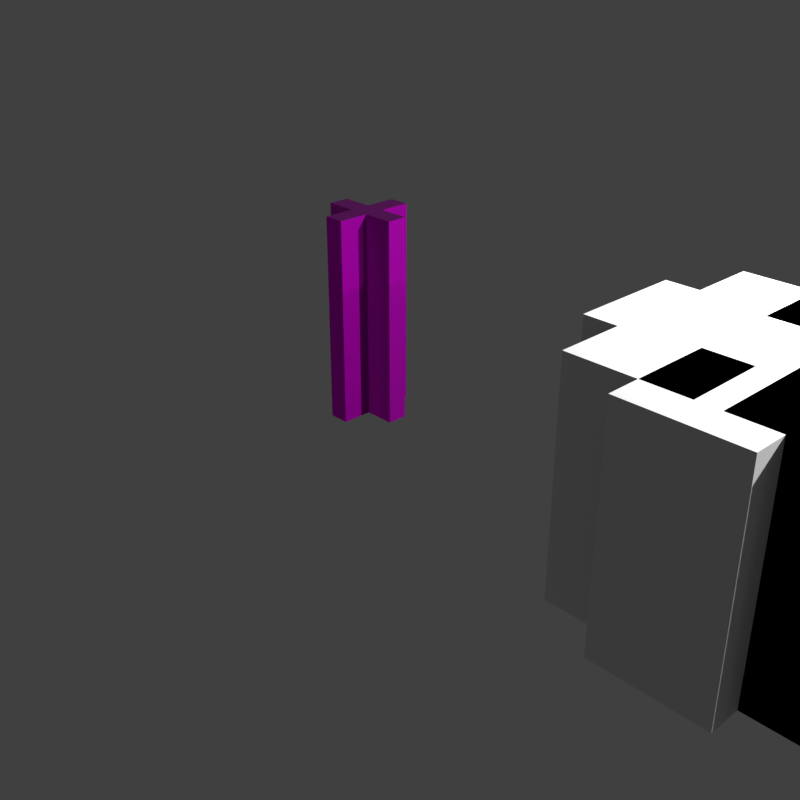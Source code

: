 # Source: FI-035_SupportBeam.blend  (saved by Blender 4.2.66; exported with 4.5.12 LTS)
import bpy
from mathutils import Matrix  # noqa: F401  (used for matrix-valued properties, if any)

bpy.ops.wm.read_factory_settings(use_empty=True)
scene = bpy.context.scene
scene.name = 'Scene'

# ---- collections
col_collection = bpy.data.collections.new('Collection'); scene.collection.children.link(col_collection)
col_export = bpy.data.collections.new('Export'); scene.collection.children.link(col_export)

# ---- images (referenced by path relative to the original .blend; pixels are not part of the script)
import os
ASSET_DIR = os.environ.get("B2B_ASSET_DIR", "")  # directory of the original .blend (textures are referenced by path, not embedded)
HERE = os.path.dirname(os.path.abspath(__file__))  # packed textures are extracted next to this script under _unpacked/

def load_image(name, relpath, width, height, colorspace="sRGB"):
    """Load a texture the original file referenced (path relative to the .blend, or extracted next to this script)."""
    p = next((c for c in (os.path.join(HERE, relpath), os.path.join(ASSET_DIR, relpath)) if relpath and os.path.exists(c)), "")
    if p:
        img = bpy.data.images.load(p, check_existing=True)
        img.name = name
    else:  # same state as the original file: an image datablock whose file is absent (Cycles renders it pink)
        img = bpy.data.images.new(name, width, height)
        img.source = "FILE"
        img.filepath = "//" + (relpath or name)
    img.colorspace_settings.name = colorspace
    return img
img_supportbeam_texture3_png = load_image('SupportBeam_texture3.png', 'Textures/SupportBeam_texture3.png', 1024, 1024, 'sRGB')
img_supportbeam_bumptest3_png = load_image('SupportBeam_bumptest3.png', 'Textures/SupportBeam_bumptest3.png', 1024, 1024, 'Non-Color')
img_sb_normal = load_image('SB_Normal', 'Textures/SB_Normal.png', 1024, 1024, 'Non-Color')

# ---- materials (node trees are filled in below, after node groups)
mat_material_009 = bpy.data.materials.new('Material.009')
mat_material_009.alpha_threshold = 0.0
mat_material_009.roughness = 0.5
mat_material_009.line_color = (0.0, 0.0, 0.0, 1.0)
mat_supportbeam = bpy.data.materials.new('SupportBeam')

# ---- material node trees
mat_material_009.use_nodes = True; mat_material_009.node_tree.nodes.clear()
_N = mat_material_009.node_tree.nodes; _L = mat_material_009.node_tree.links
n0 = _N.new('ShaderNodeOutputMaterial'); n0.name = 'Material Output'; n0.location = (300, 300)
n1 = _N.new('ShaderNodeBsdfPrincipled'); n1.name = 'Principled BSDF'; n1.location = (10, 300)
n1.inputs[3].default_value = 1.45
_L.new(n1.outputs[0], n0.inputs[0])
n0.is_active_output = True
mat_supportbeam.use_nodes = True; mat_supportbeam.node_tree.nodes.clear()
_N = mat_supportbeam.node_tree.nodes; _L = mat_supportbeam.node_tree.links
n0 = _N.new('ShaderNodeBsdfPrincipled'); n0.name = 'Principled BSDF'; n0.location = (-4, 336)
n0.inputs[1].default_value = 0.8
n0.inputs[2].default_value = 0.4
n1 = _N.new('ShaderNodeOutputMaterial'); n1.name = 'Material Output'; n1.location = (300, 300)
n2 = _N.new('ShaderNodeTexImage'); n2.name = 'Image Texture'; n2.location = (-486, 332)
n2.image = img_supportbeam_texture3_png
n3 = _N.new('ShaderNodeTexImage'); n3.name = 'Image Texture.001'; n3.location = (-1073, 23)
n3.image = img_supportbeam_bumptest3_png
n4 = _N.new('ShaderNodeBump'); n4.name = 'Bump'; n4.location = (-737, 5)
n4.inputs[0].default_value = 0.05
n4.inputs[1].default_value = 1.0
n4.inputs[2].default_value = 1.0
n5 = _N.new('ShaderNodeTexImage'); n5.name = 'Image Texture.002'; n5.location = (-490, 24)
n5.image = img_sb_normal
n6 = _N.new('ShaderNodeNormalMap'); n6.name = 'Normal Map'; n6.location = (-206, 99)
_L.new(n0.outputs[0], n1.inputs[0])
_L.new(n2.outputs[0], n0.inputs[0])
_L.new(n3.outputs[0], n4.inputs[3])
_L.new(n5.outputs[0], n6.inputs[1])
_L.new(n6.outputs[0], n0.inputs[5])
n1.is_active_output = True

# ---- world
world_world = bpy.data.worlds.new('World'); scene.world = world_world
world_world.use_nodes = True; world_world.node_tree.nodes.clear()
_N = world_world.node_tree.nodes; _L = world_world.node_tree.links
n0 = _N.new('ShaderNodeOutputWorld'); n0.name = 'World Output'; n0.location = (300, 300)
n1 = _N.new('ShaderNodeBackground'); n1.name = 'Background'; n1.location = (10, 300)
n1.inputs[0].default_value = (0.05088, 0.05088, 0.05088, 1.0)
_L.new(n1.outputs[0], n0.inputs[0])
n0.is_active_output = True
world_world.color = (0.05088, 0.05088, 0.05088)
world_world.sun_shadow_jitter_overblur = 0.0

# ---- cameras
cam_camera = bpy.data.cameras.new('Camera')
cam_camera.clip_end = 100.0
cam_camera.ortho_scale = 7.314

# ---- lights
light_light = bpy.data.lights.new('Light', 'POINT')
light_light.energy = 1000.0
light_light.shadow_soft_size = 0.1
light_light_001 = bpy.data.lights.new('Light.001', 'POINT')
light_light_001.energy = 1000.0
light_light_001.shadow_soft_size = 0.1

# ---- meshes
me_cube_009 = bpy.data.meshes.new('Cube.009')
me_cube_009.from_pydata([(-0.09032, 0.0995, 0.96), (-0.0981, 0.09175, 0.96), (-0.08992, 0.09134, 1.0), (-0.1058, 0.499, 0.96), (-0.1097, 0.4909, 0.96), (-0.1101, 0.499, 1.0), (-0.4909, 0.1112, 0.96), (-0.4991, 0.1072, 0.96), (-0.4991, 0.1116, 1.0), (-0.4909, 0.1112, -0.96), (-0.4991, 0.1116, -1.0), (-0.4991, 0.1072, -0.96), (-0.0981, 0.09175, -0.96), (-0.09032, 0.0995, -0.96), (-0.08992, 0.09134, -1.0), (-0.1097, 0.4909, -0.96), (-0.1058, 0.499, -0.96), (-0.1101, 0.499, -1.0), (0.1073, -0.5007, 0.96), (0.1114, -0.4925, 0.96), (0.1118, -0.5007, 1.0), (0.4924, -0.1087, 0.96), (0.5006, -0.1047, 0.96), (0.5006, -0.1091, 1.0), (0.09185, -0.09704, 0.96), (0.09963, -0.08921, 0.96), (0.09144, -0.08881, 1.0), (0.1118, -0.5007, -1.0), (0.1114, -0.4925, -0.96), (0.1073, -0.5007, -0.96), (0.5006, -0.1047, -0.96), (0.4924, -0.1087, -0.96), (0.5006, -0.1091, -1.0), (0.09963, -0.08921, -0.96), (0.09185, -0.09704, -0.96), (0.09144, -0.08881, -1.0), (-0.4991, -0.1048, 0.96), (-0.4909, -0.1088, 0.96), (-0.4991, -0.1092, 1.0), (-0.1099, -0.4925, 0.96), (-0.1058, -0.5007, 0.96), (-0.1103, -0.5007, 1.0), (-0.0981, -0.08921, 0.96), (-0.09032, -0.09704, 0.96), (-0.08992, -0.08881, 1.0), (-0.1099, -0.4925, -0.96), (-0.1103, -0.5007, -1.0), (-0.1058, -0.5007, -0.96), (-0.4909, -0.1088, -0.96), (-0.4991, -0.1048, -0.96), (-0.4991, -0.1092, -1.0), (-0.09032, -0.09704, -0.96), (-0.0981, -0.08921, -0.96), (-0.08992, -0.08881, -1.0), (0.5007, 0.1039, 0.96), (0.4925, 0.1078, 0.96), (0.5007, 0.1082, 1.0), (0.1067, 0.4909, 0.96), (0.1027, 0.4991, 0.96), (0.1071, 0.4991, 1.0), (0.08715, 0.0962, 0.96), (0.08675, 0.08797, 1.0), (0.09502, 0.08838, 0.96), (0.1027, 0.4991, -0.96), (0.1067, 0.4909, -0.96), (0.1071, 0.4991, -1.0), (0.5007, 0.1039, -0.96), (0.5007, 0.1082, -1.0), (0.4925, 0.1078, -0.96), (0.08715, 0.0962, -0.96), (0.09502, 0.08838, -0.96), (0.08675, 0.08797, -1.0)], [], [(6, 1, 12, 9), (34, 24, 19, 28), (32, 35, 27, 46, 53, 50, 10, 14, 17, 65, 71, 67), (47, 29, 18, 40), (52, 42, 37, 48), (36, 7, 11, 49), (16, 3, 58, 63), (59, 5, 2, 8, 38, 44, 41, 20, 26, 23, 56, 61), (21, 25, 33, 31), (22, 30, 66, 54), (68, 70, 62, 55), (39, 43, 51, 45), (57, 60, 69, 64), (0, 1, 2), (3, 4, 5), (6, 7, 8), (9, 10, 11), (12, 13, 14), (15, 16, 17), (18, 19, 20), (21, 22, 23), (24, 25, 26), (27, 28, 29), (30, 31, 32), (33, 34, 35), (36, 37, 38), (39, 40, 41), (42, 43, 44), (45, 46, 47), (48, 49, 50), (51, 52, 53), (54, 55, 56), (57, 58, 59), (60, 61, 62), (63, 64, 65), (66, 67, 68), (69, 70, 71), (59, 61, 60, 57), (5, 59, 58, 3), (2, 5, 4, 0), (1, 6, 8, 2), (7, 36, 38, 8), (37, 42, 44, 38), (41, 44, 43, 39), (20, 41, 40, 18), (19, 24, 26, 20), (23, 26, 25, 21), (22, 54, 56, 23), (55, 62, 61, 56), (39, 45, 47, 40), (29, 47, 46, 27), (18, 29, 28, 19), (36, 49, 48, 37), (6, 9, 11, 7), (10, 50, 49, 11), (32, 67, 66, 30), (31, 33, 35, 32), (27, 35, 34, 28), (45, 51, 53, 46), (50, 53, 52, 48), (9, 12, 14, 10), (13, 15, 17, 14), (16, 63, 65, 17), (64, 69, 71, 65), (67, 71, 70, 68), (21, 31, 30, 22), (54, 66, 68, 55), (3, 16, 15, 4), (57, 64, 63, 58), (0, 13, 12, 1), (24, 34, 33, 25), (42, 52, 51, 43), (62, 70, 69, 60), (15, 13, 0, 4)])
_uv = me_cube_009.uv_layers.new(name='UVMap')
_uv.uv.foreach_set('vector', [0.6143, 0.8751, 0.6143, 0.7526, 0.3857, 0.7526, 0.3857, 0.8751, 0.3857, 0.2474, 0.6143, 0.2474, 0.6143, 0.124, 0.3857, 0.124, 0.375, 0.651, 0.2767, 0.651, 0.2767, 0.75, 0.2233, 0.75, 0.2233, 0.651, 0.125, 0.651, 0.125, 0.598, 0.2233, 0.598, 0.2233, 0.5, 0.2755, 0.5, 0.2755, 0.5988, 0.375, 0.5988, 0.38, 0.9006, 0.38, 0.8494, 0.62, 0.8494, 0.62, 0.9006, 0.3857, 0.4974, 0.6143, 0.4974, 0.6143, 0.3749, 0.3857, 0.3749, 0.62, 0.1001, 0.62, 0.151, 0.38, 0.151, 0.38, 0.1001, 0.38, 0.3494, 0.62, 0.3494, 0.62, 0.3995, 0.38, 0.3995, 0.7245, 0.5, 0.7767, 0.5, 0.7767, 0.598, 0.875, 0.598, 0.875, 0.651, 0.7767, 0.651, 0.7767, 0.75, 0.7233, 0.75, 0.7233, 0.651, 0.625, 0.651, 0.625, 0.5988, 0.7245, 0.5988, 0.6143, 0.3751, 0.6143, 0.2526, 0.3857, 0.2526, 0.3857, 0.3751, 0.62, 0.65, 0.38, 0.65, 0.38, 0.5999, 0.62, 0.5999, 0.3857, 0.8734, 0.3857, 0.9974, 0.6143, 0.9974, 0.6143, 0.8734, 0.6143, 0.626, 0.6143, 0.5026, 0.3857, 0.5026, 0.3857, 0.626, 0.6143, 0.1257, 0.6143, 0.002566, 0.3857, 0.002566, 0.3857, 0.1257, 0.7767, 0.596, 0.7786, 0.598, 0.7767, 0.598, 0.62, 0.3494, 0.62, 0.3484, 0.625, 0.3483, 0.62, 0.1519, 0.62, 0.151, 0.625, 0.152, 0.38, 0.1519, 0.375, 0.152, 0.38, 0.151, 0.2214, 0.598, 0.2233, 0.596, 0.2233, 0.598, 0.38, 0.3484, 0.38, 0.3494, 0.375, 0.3483, 0.62, 0.8494, 0.62, 0.8484, 0.625, 0.8483, 0.62, 0.6509, 0.62, 0.65, 0.625, 0.651, 0.7233, 0.653, 0.7214, 0.651, 0.7233, 0.651, 0.375, 0.8483, 0.38, 0.8484, 0.38, 0.8494, 0.38, 0.65, 0.38, 0.6509, 0.375, 0.651, 0.2786, 0.651, 0.2767, 0.653, 0.2767, 0.651, 0.62, 0.1001, 0.62, 0.0991, 0.625, 0.099, 0.62, 0.9016, 0.62, 0.9006, 0.625, 0.9017, 0.7786, 0.651, 0.7767, 0.653, 0.7767, 0.651, 0.38, 0.9016, 0.375, 0.9017, 0.38, 0.9006, 0.38, 0.0991, 0.38, 0.1001, 0.375, 0.099, 0.2233, 0.653, 0.2214, 0.651, 0.2233, 0.651, 0.62, 0.5999, 0.62, 0.5989, 0.625, 0.5988, 0.62, 0.4004, 0.62, 0.3995, 0.625, 0.4005, 0.7245, 0.5968, 0.7245, 0.5988, 0.7225, 0.5988, 0.38, 0.3995, 0.38, 0.4004, 0.375, 0.4005, 0.38, 0.5999, 0.375, 0.5988, 0.38, 0.5989, 0.2755, 0.5968, 0.2775, 0.5988, 0.2755, 0.5988, 0.7245, 0.5, 0.7245, 0.5988, 0.7245, 0.5968, 0.7245, 0.502, 0.7767, 0.5, 0.7245, 0.5, 0.7255, 0.5, 0.7756, 0.5, 0.7767, 0.598, 0.7767, 0.5, 0.7767, 0.502, 0.7767, 0.596, 0.7786, 0.598, 0.873, 0.598, 0.875, 0.598, 0.7767, 0.598, 0.875, 0.599, 0.875, 0.6499, 0.875, 0.651, 0.875, 0.598, 0.873, 0.651, 0.7786, 0.651, 0.7767, 0.651, 0.875, 0.651, 0.7767, 0.75, 0.7767, 0.651, 0.7767, 0.653, 0.7767, 0.748, 0.7233, 0.75, 0.7767, 0.75, 0.7756, 0.75, 0.7244, 0.75, 0.7233, 0.748, 0.7233, 0.653, 0.7233, 0.651, 0.7233, 0.75, 0.625, 0.651, 0.7233, 0.651, 0.7214, 0.651, 0.627, 0.651, 0.62, 0.65, 0.62, 0.5999, 0.625, 0.5988, 0.625, 0.651, 0.627, 0.5988, 0.7225, 0.5988, 0.7245, 0.5988, 0.625, 0.5988, 0.62, 0.9017, 0.38, 0.9017, 0.38, 0.9006, 0.62, 0.9006, 0.2756, 0.75, 0.2244, 0.75, 0.2233, 0.75, 0.2767, 0.75, 0.62, 0.8494, 0.38, 0.8494, 0.38, 0.8483, 0.62, 0.8483, 0.62, 0.1001, 0.38, 0.1001, 0.38, 0.099, 0.62, 0.099, 0.62, 0.152, 0.38, 0.152, 0.38, 0.151, 0.62, 0.151, 0.125, 0.598, 0.125, 0.651, 0.125, 0.6499, 0.125, 0.599, 0.375, 0.651, 0.375, 0.5988, 0.38, 0.5999, 0.38, 0.65, 0.373, 0.651, 0.2786, 0.651, 0.2767, 0.651, 0.375, 0.651, 0.2767, 0.75, 0.2767, 0.651, 0.2767, 0.653, 0.2767, 0.748, 0.2233, 0.748, 0.2233, 0.653, 0.2233, 0.651, 0.2233, 0.75, 0.125, 0.651, 0.2233, 0.651, 0.2214, 0.651, 0.127, 0.651, 0.127, 0.598, 0.2214, 0.598, 0.2233, 0.598, 0.125, 0.598, 0.2233, 0.596, 0.2233, 0.502, 0.2233, 0.5, 0.2233, 0.598, 0.2244, 0.5, 0.2745, 0.5, 0.2755, 0.5, 0.2233, 0.5, 0.2755, 0.502, 0.2755, 0.5968, 0.2755, 0.5988, 0.2755, 0.5, 0.375, 0.5988, 0.2755, 0.5988, 0.2775, 0.5988, 0.373, 0.5988, 0.62, 0.651, 0.38, 0.651, 0.38, 0.65, 0.62, 0.65, 0.62, 0.5999, 0.38, 0.5999, 0.38, 0.5988, 0.62, 0.5988, 0.62, 0.3494, 0.38, 0.3494, 0.38, 0.3483, 0.62, 0.3483, 0.62, 0.4005, 0.38, 0.4005, 0.38, 0.3995, 0.62, 0.3995, 0.6143, 0.7475, 0.3857, 0.7475, 0.3857, 0.7526, 0.6143, 0.7526, 0.6143, 0.2474, 0.3857, 0.2474, 0.3857, 0.2526, 0.6143, 0.2526, 0.6143, 0.4974, 0.3857, 0.4974, 0.3857, 0.5026, 0.6143, 0.5026, 0.6143, 0.9974, 0.3857, 0.9974, 0.3857, 1.0, 0.6143, 1.0, 0.3857, 0.6253, 0.3857, 0.7475, 0.6143, 0.7475, 0.6143, 0.6253])
me_cube_009.materials.append(mat_material_009)
me_cube_009.use_mirror_vertex_groups = False
me_cube_009.update()
me_cube_012 = bpy.data.meshes.new('Cube.012')
me_cube_012.from_pydata([(-1.0, -1.0, -1.0), (-1.0, -1.0, 1.0), (-1.0, 1.0, -1.0), (-1.0, 1.0, 1.0), (1.0, -1.0, -1.0), (1.0, -1.0, 1.0), (1.0, 1.0, -1.0), (1.0, 1.0, 1.0)], [], [(0, 1, 3, 2), (2, 3, 7, 6), (6, 7, 5, 4), (4, 5, 1, 0), (2, 6, 4, 0), (7, 3, 1, 5)])
_uv = me_cube_012.uv_layers.new(name='UVMap')
_uv.uv.foreach_set('vector', [0.375, 0.0, 0.625, 0.0, 0.625, 0.25, 0.375, 0.25, 0.375, 0.25, 0.625, 0.25, 0.625, 0.5, 0.375, 0.5, 0.375, 0.5, 0.625, 0.5, 0.625, 0.75, 0.375, 0.75, 0.375, 0.75, 0.625, 0.75, 0.625, 1.0, 0.375, 1.0, 0.125, 0.5, 0.375, 0.5, 0.375, 0.75, 0.125, 0.75, 0.625, 0.5, 0.875, 0.5, 0.875, 0.75, 0.625, 0.75])
me_cube_012.update()
me_cube_013 = bpy.data.meshes.new('Cube.013')
me_cube_013.from_pydata([(-1.0, -1.0, -1.0), (-1.0, -1.0, 1.0), (-1.0, 1.0, -1.0), (-1.0, 1.0, 1.0), (1.0, -1.0, -1.0), (1.0, -1.0, 1.0), (1.0, 1.0, -1.0), (1.0, 1.0, 1.0)], [], [(0, 1, 3, 2), (2, 3, 7, 6), (6, 7, 5, 4), (4, 5, 1, 0), (2, 6, 4, 0), (7, 3, 1, 5)])
_uv = me_cube_013.uv_layers.new(name='UVMap')
_uv.uv.foreach_set('vector', [0.375, 0.0, 0.625, 0.0, 0.625, 0.25, 0.375, 0.25, 0.375, 0.25, 0.625, 0.25, 0.625, 0.5, 0.375, 0.5, 0.375, 0.5, 0.625, 0.5, 0.625, 0.75, 0.375, 0.75, 0.375, 0.75, 0.625, 0.75, 0.625, 1.0, 0.375, 1.0, 0.125, 0.5, 0.375, 0.5, 0.375, 0.75, 0.125, 0.75, 0.625, 0.5, 0.875, 0.5, 0.875, 0.75, 0.625, 0.75])
me_cube_013.update()
me_cube_014 = bpy.data.meshes.new('Cube.014')
me_cube_014.from_pydata([(-1.0, -1.0, -1.0), (-1.0, -1.0, 1.0), (-1.0, 1.0, -1.0), (-1.0, 1.0, 1.0), (1.0, -1.0, -1.0), (1.0, -1.0, 1.0), (1.0, 1.0, -1.0), (1.0, 1.0, 1.0)], [], [(0, 1, 3, 2), (2, 3, 7, 6), (6, 7, 5, 4), (4, 5, 1, 0), (2, 6, 4, 0), (7, 3, 1, 5)])
_uv = me_cube_014.uv_layers.new(name='UVMap')
_uv.uv.foreach_set('vector', [0.375, 0.0, 0.625, 0.0, 0.625, 0.25, 0.375, 0.25, 0.375, 0.25, 0.625, 0.25, 0.625, 0.5, 0.375, 0.5, 0.375, 0.5, 0.625, 0.5, 0.625, 0.75, 0.375, 0.75, 0.375, 0.75, 0.625, 0.75, 0.625, 1.0, 0.375, 1.0, 0.125, 0.5, 0.375, 0.5, 0.375, 0.75, 0.125, 0.75, 0.625, 0.5, 0.875, 0.5, 0.875, 0.75, 0.625, 0.75])
me_cube_014.update()
me_cube_015 = bpy.data.meshes.new('Cube.015')
me_cube_015.from_pydata([(-1.0, -1.0, -1.0), (-1.0, -1.0, 1.0), (-1.0, 1.0, -1.0), (-1.0, 1.0, 1.0), (1.0, -1.0, -1.0), (1.0, -1.0, 1.0), (1.0, 1.0, -1.0), (1.0, 1.0, 1.0)], [], [(0, 1, 3, 2), (2, 3, 7, 6), (6, 7, 5, 4), (4, 5, 1, 0), (2, 6, 4, 0), (7, 3, 1, 5)])
_uv = me_cube_015.uv_layers.new(name='UVMap')
_uv.uv.foreach_set('vector', [0.375, 0.0, 0.625, 0.0, 0.625, 0.25, 0.375, 0.25, 0.375, 0.25, 0.625, 0.25, 0.625, 0.5, 0.375, 0.5, 0.375, 0.5, 0.625, 0.5, 0.625, 0.75, 0.375, 0.75, 0.375, 0.75, 0.625, 0.75, 0.625, 1.0, 0.375, 1.0, 0.125, 0.5, 0.375, 0.5, 0.375, 0.75, 0.125, 0.75, 0.625, 0.5, 0.875, 0.5, 0.875, 0.75, 0.625, 0.75])
me_cube_015.update()
me_cube_016 = bpy.data.meshes.new('Cube.016')
me_cube_016.from_pydata([(-1.0, -1.0, -1.0), (-1.0, -1.0, 1.0), (-1.0, 1.0, -1.0), (-1.0, 1.0, 1.0), (1.0, -1.0, -1.0), (1.0, -1.0, 1.0), (1.0, 1.0, -1.0), (1.0, 1.0, 1.0)], [], [(0, 1, 3, 2), (2, 3, 7, 6), (6, 7, 5, 4), (4, 5, 1, 0), (2, 6, 4, 0), (7, 3, 1, 5)])
_uv = me_cube_016.uv_layers.new(name='UVMap')
_uv.uv.foreach_set('vector', [0.375, 0.0, 0.625, 0.0, 0.625, 0.25, 0.375, 0.25, 0.375, 0.25, 0.625, 0.25, 0.625, 0.5, 0.375, 0.5, 0.375, 0.5, 0.625, 0.5, 0.625, 0.75, 0.375, 0.75, 0.375, 0.75, 0.625, 0.75, 0.625, 1.0, 0.375, 1.0, 0.125, 0.5, 0.375, 0.5, 0.375, 0.75, 0.125, 0.75, 0.625, 0.5, 0.875, 0.5, 0.875, 0.75, 0.625, 0.75])
me_cube_016.update()
me_cube_017 = bpy.data.meshes.new('Cube.017')
me_cube_017.from_pydata([(0.1, -0.3, 0.0), (0.1, -0.5, 0.0), (0.1, -0.3, 2.0), (0.1, -0.5, 2.0), (0.4, -0.3, 2.0), (0.4, -0.3, 0.0), (0.4, -0.5, 2.0), (0.4, -0.5, 0.0), (-0.1, -0.3, 0.0), (-0.1, -0.5, 0.0), (-0.1, -0.3, 2.0), (-0.1, -0.5, 2.0), (-0.4, -0.3, 2.0), (-0.4, -0.3, 0.0), (-0.4, -0.5, 2.0), (-0.4, -0.5, 0.0), (0.1, -5.96e-08, 2.0), (0.1, -5.96e-08, 0.0), (0.1, -0.8, 0.0), (0.1, -0.8, 2.0), (-0.1, -5.96e-08, 2.0), (-0.1, -5.96e-08, 0.0), (-0.1, -0.8, 2.0), (-0.1, -0.8, 0.0)], [], [(17, 0, 5, 7, 1, 18, 23, 9, 15, 13, 8, 21), (19, 3, 6, 4, 2, 16, 20, 10, 12, 14, 11, 22), (6, 7, 5, 4), (16, 2, 0, 17), (5, 0, 2, 4), (1, 3, 19, 18), (7, 6, 3, 1), (14, 12, 13, 15), (8, 10, 20, 21), (12, 10, 8, 13), (11, 9, 23, 22), (14, 15, 9, 11), (23, 18, 19, 22), (17, 21, 20, 16)])
_uv = me_cube_017.uv_layers.new(name='UVMap')
_uv.uv.foreach_set('vector', [0.7914, 0.7223, 0.8695, 0.8004, 0.9476, 0.7223, 0.9997, 0.7743, 0.9216, 0.8525, 0.9997, 0.9306, 0.9476, 0.9827, 0.8695, 0.9045, 0.7914, 0.9827, 0.7393, 0.9306, 0.8174, 0.8525, 0.7393, 0.7743, 0.9476, 0.7217, 0.8695, 0.6435, 0.7914, 0.7217, 0.7393, 0.6696, 0.8174, 0.5915, 0.7393, 0.5133, 0.7914, 0.4613, 0.8695, 0.5394, 0.9476, 0.4613, 0.9997, 0.5133, 0.9216, 0.5915, 0.9997, 0.6696, 0.2777, 0.4613, 0.2777, 0.9216, 0.3698, 0.9216, 0.3698, 0.4613, 0.1384, 0.4613, 0.0003066, 0.4613, 0.0003066, 0.9216, 0.1384, 0.9216, 0.5539, 0.4606, 0.692, 0.4606, 0.692, 0.0003067, 0.5539, 0.0003067, 0.1384, 0.4606, 0.1384, 0.0003066, 0.0003066, 0.0003066, 0.0003066, 0.4606, 0.2765, 0.4606, 0.2765, 0.0003066, 0.1384, 0.0003066, 0.1384, 0.4606, 0.5539, 0.4613, 0.646, 0.4613, 0.646, 0.9216, 0.5539, 0.9216, 0.139, 0.9216, 0.139, 0.4613, 0.2771, 0.4613, 0.2771, 0.9216, 0.6926, 0.0003067, 0.8307, 0.0003067, 0.8307, 0.4606, 0.6926, 0.4606, 0.4152, 0.0003066, 0.4152, 0.4606, 0.2771, 0.4606, 0.2771, 0.0003066, 0.5533, 0.0003066, 0.5533, 0.4606, 0.4152, 0.4606, 0.4152, 0.0003066, 0.4613, 0.9216, 0.5533, 0.9216, 0.5533, 0.4613, 0.4613, 0.4613, 0.7387, 0.9216, 0.6466, 0.9216, 0.6466, 0.4613, 0.7387, 0.4613])
me_cube_017.materials.append(mat_supportbeam)
me_cube_017.update()
me_cube_001 = bpy.data.meshes.new('Cube.001')
me_cube_001.from_pydata([(0.16, 0.16, -1.0), (0.16, -0.16, -1.0), (0.16, 0.16, 1.0), (0.16, -0.16, 1.0), (0.64, 0.16, 1.0), (0.64, 0.16, -1.0), (0.64, -0.16, 1.0), (0.64, -0.16, -1.0), (-0.16, 0.16, -1.0), (-0.16, -0.16, -1.0), (-0.16, 0.16, 1.0), (-0.16, -0.16, 1.0), (-0.64, 0.16, 1.0), (-0.64, 0.16, -1.0), (-0.64, -0.16, 1.0), (-0.64, -0.16, -1.0), (0.16, 0.64, 1.0), (0.16, 0.64, -1.0), (0.16, -0.64, -1.0), (0.16, -0.64, 1.0), (-0.16, 0.64, 1.0), (-0.16, 0.64, -1.0), (-0.16, -0.64, 1.0), (-0.16, -0.64, -1.0)], [], [(17, 0, 5, 7, 1, 18, 23, 9, 15, 13, 8, 21), (19, 3, 6, 4, 2, 16, 20, 10, 12, 14, 11, 22), (6, 7, 5, 4), (16, 2, 0, 17), (5, 0, 2, 4), (1, 3, 19, 18), (7, 6, 3, 1), (14, 12, 13, 15), (8, 10, 20, 21), (12, 10, 8, 13), (11, 9, 23, 22), (14, 15, 9, 11), (23, 18, 19, 22), (17, 21, 20, 16)])
_uv = me_cube_001.uv_layers.new(name='UVMap')
_uv.uv.foreach_set('vector', [0.27, 0.545, 0.27, 0.605, 0.33, 0.605, 0.33, 0.645, 0.27, 0.645, 0.27, 0.705, 0.23, 0.705, 0.23, 0.645, 0.17, 0.645, 0.17, 0.605, 0.23, 0.605, 0.23, 0.545, 0.73, 0.705, 0.73, 0.645, 0.67, 0.645, 0.67, 0.605, 0.73, 0.605, 0.73, 0.545, 0.77, 0.545, 0.77, 0.605, 0.83, 0.605, 0.83, 0.645, 0.77, 0.645, 0.77, 0.705, 0.625, 0.1, 0.375, 0.1, 0.375, 0.15, 0.625, 0.15, 0.625, 0.075, 0.625, 0.0, 0.375, 0.0, 0.375, 0.075, 0.375, 0.925, 0.375, 1.0, 0.625, 1.0, 0.625, 0.925, 0.375, 0.25, 0.625, 0.25, 0.625, 0.175, 0.375, 0.175, 0.375, 0.325, 0.625, 0.325, 0.625, 0.25, 0.375, 0.25, 0.625, 0.1, 0.625, 0.15, 0.375, 0.15, 0.375, 0.1, 0.375, 0.0, 0.625, 0.0, 0.625, 0.075, 0.375, 0.075, 0.625, 0.925, 0.625, 1.0, 0.375, 1.0, 0.375, 0.925, 0.625, 0.25, 0.375, 0.25, 0.375, 0.175, 0.625, 0.175, 0.625, 0.325, 0.375, 0.325, 0.375, 0.25, 0.625, 0.25, 0.375, 0.35, 0.375, 0.4, 0.625, 0.4, 0.625, 0.35, 0.375, 0.4, 0.375, 0.35, 0.625, 0.35, 0.625, 0.4])
me_cube_001.update()

# ---- objects
ob_light = bpy.data.objects.new('Light', light_light)
ob_camera = bpy.data.objects.new('Camera', cam_camera)
ob_supportbeam_old = bpy.data.objects.new('supportbeam_old', me_cube_009)
ob_cube_005 = bpy.data.objects.new('Cube.005', me_cube_012)
ob_cube_006 = bpy.data.objects.new('Cube.006', me_cube_013)
ob_cube_007 = bpy.data.objects.new('Cube.007', me_cube_014)
ob_cube_008 = bpy.data.objects.new('Cube.008', me_cube_015)
ob_cube_009 = bpy.data.objects.new('Cube.009', me_cube_016)
ob_fi_035_supportbeam = bpy.data.objects.new('FI-035-SupportBeam', me_cube_017)
ob_light_001 = bpy.data.objects.new('Light.001', light_light_001)
ob_cube_001 = bpy.data.objects.new('Cube.001', me_cube_001)

# ---- transforms, parenting, visibility, modifiers, constraints
ob_light.location = (4.93, 1.005, 3.92)
ob_light.rotation_euler = (0.6503, 0.05522, 1.866)
ob_light.lock_rotations_4d = False
ob_light.empty_display_type = 'ARROWS'
ob_light.color = (0.0, 0.0, 0.0, 0.0)
ob_light.lineart.crease_threshold = 0.0
ob_camera.location = (7.359, -6.926, 4.958)
ob_camera.rotation_euler = (1.109, 0.0, 0.8149)
ob_camera.lock_rotations_4d = False
ob_camera.empty_display_type = 'ARROWS'
ob_camera.color = (0.0, 0.0, 0.0, 0.0)
ob_camera.display_type = 'WIRE'
ob_camera.lineart.crease_threshold = 0.0
ob_supportbeam_old.location = (6.5, 2.5, 1.0)
ob_supportbeam_old.lock_rotations_4d = False
ob_supportbeam_old.empty_display_type = 'ARROWS'
ob_supportbeam_old.lineart.crease_threshold = 0.0
ob_cube_005.location = (4.354, -1.4, 1.016)
ob_cube_005.scale = (0.5, 0.5, 1.0)
_m = ob_cube_005.modifiers.new('Mirror', 'MIRROR')
_m.use_axis = (False, True, False)
_m.mirror_object = ob_cube_009
ob_cube_006.location = (5.254, -0.5, 1.016)
ob_cube_006.scale = (0.5, 0.5, 1.0)
_m = ob_cube_006.modifiers.new('Boolean', 'BOOLEAN')
_m.object = ob_cube_008
_m.operation = 'UNION'
_m = ob_cube_006.modifiers.new('Boolean.001', 'BOOLEAN')
_m.object = ob_cube_007
_m.operation = 'UNION'
_m = ob_cube_006.modifiers.new('Mirror', 'MIRROR')
_m.mirror_object = ob_cube_009
ob_cube_007.location = (4.954, -1.1, 1.016)
ob_cube_007.scale = (0.5, 0.5, 1.0)
ob_cube_008.location = (4.954, 0.1, 1.016)
ob_cube_008.scale = (0.5, 0.5, 1.0)
ob_cube_009.location = (4.354, -0.5, 1.016)
ob_cube_009.scale = (0.625, 0.625, 1.0)
_m = ob_cube_009.modifiers.new('Boolean', 'BOOLEAN')
_m.object = ob_cube_006
_m = ob_cube_009.modifiers.new('Boolean.001', 'BOOLEAN')
_m.object = ob_cube_005
ob_fi_035_supportbeam.location = (0.0, 0.0, 0.0)
ob_light_001.location = (10.73, 1.005, 3.92)
ob_light_001.rotation_euler = (0.6503, 0.05522, 1.866)
ob_light_001.lock_rotations_4d = False
ob_light_001.empty_display_type = 'ARROWS'
ob_light_001.color = (0.0, 0.0, 0.0, 0.0)
ob_light_001.lineart.crease_threshold = 0.0
ob_cube_001.location = (10.15, -0.5, 1.016)
ob_cube_001.scale = (0.625, 0.625, 1.0)

# ---- collection membership
col_collection.objects.link(ob_light)
col_collection.objects.link(ob_camera)
col_collection.objects.link(ob_supportbeam_old)
col_collection.objects.link(ob_cube_005)
col_collection.objects.link(ob_cube_006)
col_collection.objects.link(ob_cube_007)
col_collection.objects.link(ob_cube_008)
col_collection.objects.link(ob_cube_009)
col_export.objects.link(ob_fi_035_supportbeam)
col_export.objects.link(ob_light_001)
col_export.objects.link(ob_cube_001)

# ---- scene / render settings (as saved in the file)
scene.camera = ob_camera
scene.frame_start = 1; scene.frame_end = 250; scene.frame_set(16)
scene.render.engine = 'CYCLES'
scene.render.resolution_x = 1024
scene.render.resolution_y = 1024
scene.cycles.bake_type = 'NORMAL'
scene.view_settings.view_transform = 'Standard'
bpy.context.view_layer.update()
